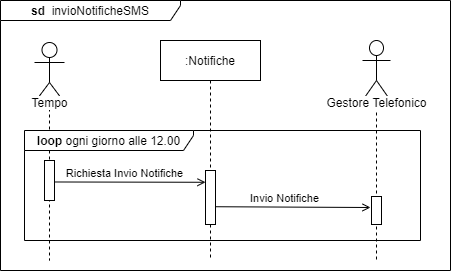

The diagram above was exported from draw.io. Its source (the exported page's mxGraphModel, read from the mxfile embedded in the PNG):
<mxGraphModel dx="1086" dy="1975" grid="1" gridSize="10" guides="1" tooltips="1" connect="1" arrows="1" fold="1" page="1" pageScale="1" pageWidth="827" pageHeight="1169" math="0" shadow="0">
  <root>
    <mxCell id="0" />
    <mxCell id="1" parent="0" />
    <mxCell id="YSJQ5pp17x6CAAYtI3Jv-1" value="&lt;b&gt;sd&amp;nbsp;&lt;/b&gt; invioNotificheSMS" style="shape=umlFrame;whiteSpace=wrap;html=1;width=180;height=20;" parent="1" vertex="1">
      <mxGeometry x="110" y="-1110" width="450" height="270" as="geometry" />
    </mxCell>
    <mxCell id="YSJQ5pp17x6CAAYtI3Jv-2" value="" style="shape=umlLifeline;participant=umlActor;perimeter=lifelinePerimeter;whiteSpace=wrap;html=1;container=1;collapsible=0;recursiveResize=0;verticalAlign=top;spacingTop=36;outlineConnect=0;size=60;" parent="1" vertex="1">
      <mxGeometry x="144" y="-1068" width="30" height="218" as="geometry" />
    </mxCell>
    <mxCell id="YSJQ5pp17x6CAAYtI3Jv-3" value="&lt;span style=&quot;background-color: rgb(255 , 255 , 255)&quot;&gt;&lt;font style=&quot;font-size: 12px&quot;&gt;Tempo&lt;/font&gt;&lt;/span&gt;" style="text;html=1;align=center;verticalAlign=middle;resizable=0;points=[];autosize=1;" parent="1" vertex="1">
      <mxGeometry x="134" y="-1018" width="50" height="20" as="geometry" />
    </mxCell>
    <mxCell id="YSJQ5pp17x6CAAYtI3Jv-4" value="Invio Notifiche" style="html=1;verticalAlign=bottom;endArrow=open;endFill=0;endSize=6;exitX=1;exitY=0.671;exitDx=0;exitDy=0;exitPerimeter=0;startSize=8;" parent="1" source="YSJQ5pp17x6CAAYtI3Jv-10" edge="1">
      <mxGeometry x="-0.1067" width="80" relative="1" as="geometry">
        <mxPoint x="330" y="-903" as="sourcePoint" />
        <mxPoint x="480" y="-903" as="targetPoint" />
        <mxPoint as="offset" />
      </mxGeometry>
    </mxCell>
    <mxCell id="YSJQ5pp17x6CAAYtI3Jv-5" value="Richiesta Invio Notifiche" style="html=1;verticalAlign=bottom;endArrow=open;exitX=0.994;exitY=0.537;exitDx=0;exitDy=0;exitPerimeter=0;endFill=0;endSize=6;entryX=0;entryY=0.218;entryDx=0;entryDy=0;entryPerimeter=0;startSize=8;" parent="1" source="YSJQ5pp17x6CAAYtI3Jv-8" target="YSJQ5pp17x6CAAYtI3Jv-10" edge="1">
      <mxGeometry x="-0.0747" width="80" relative="1" as="geometry">
        <mxPoint x="164" y="-930" as="sourcePoint" />
        <mxPoint x="300" y="-928" as="targetPoint" />
        <mxPoint as="offset" />
      </mxGeometry>
    </mxCell>
    <mxCell id="YSJQ5pp17x6CAAYtI3Jv-6" value=":Notifiche" style="shape=umlLifeline;perimeter=lifelinePerimeter;whiteSpace=wrap;html=1;container=1;collapsible=0;recursiveResize=0;outlineConnect=0;" parent="1" vertex="1">
      <mxGeometry x="270" y="-1070" width="100" height="220" as="geometry" />
    </mxCell>
    <mxCell id="YSJQ5pp17x6CAAYtI3Jv-10" value="" style="html=1;points=[];perimeter=orthogonalPerimeter;" parent="YSJQ5pp17x6CAAYtI3Jv-6" vertex="1">
      <mxGeometry x="45" y="130" width="10" height="54" as="geometry" />
    </mxCell>
    <mxCell id="YSJQ5pp17x6CAAYtI3Jv-8" value="" style="html=1;points=[];perimeter=orthogonalPerimeter;" parent="1" vertex="1">
      <mxGeometry x="154" y="-950" width="10" height="40" as="geometry" />
    </mxCell>
    <mxCell id="YSJQ5pp17x6CAAYtI3Jv-9" value="" style="shape=umlLifeline;participant=umlActor;perimeter=lifelinePerimeter;whiteSpace=wrap;html=1;container=1;collapsible=0;recursiveResize=0;verticalAlign=top;spacingTop=36;outlineConnect=0;size=60;" parent="1" vertex="1">
      <mxGeometry x="472" y="-1070" width="28" height="220" as="geometry" />
    </mxCell>
    <mxCell id="YSJQ5pp17x6CAAYtI3Jv-7" value="" style="html=1;points=[];perimeter=orthogonalPerimeter;" parent="YSJQ5pp17x6CAAYtI3Jv-9" vertex="1">
      <mxGeometry x="9" y="156" width="10" height="28" as="geometry" />
    </mxCell>
    <mxCell id="YSJQ5pp17x6CAAYtI3Jv-11" value="&lt;span style=&quot;background-color: rgb(255 , 255 , 255)&quot;&gt;&lt;font style=&quot;font-size: 12px&quot;&gt;Gestore Telefonico&lt;/font&gt;&lt;/span&gt;" style="text;html=1;align=center;verticalAlign=middle;resizable=0;points=[];autosize=1;" parent="1" vertex="1">
      <mxGeometry x="426" y="-1018" width="120" height="20" as="geometry" />
    </mxCell>
    <mxCell id="YSJQ5pp17x6CAAYtI3Jv-12" value="&lt;b&gt;loop &lt;/b&gt;ogni giorno alle 12.00" style="shape=umlFrame;whiteSpace=wrap;html=1;width=169;height=20;" parent="1" vertex="1">
      <mxGeometry x="134" y="-980" width="396" height="110" as="geometry" />
    </mxCell>
  </root>
</mxGraphModel>